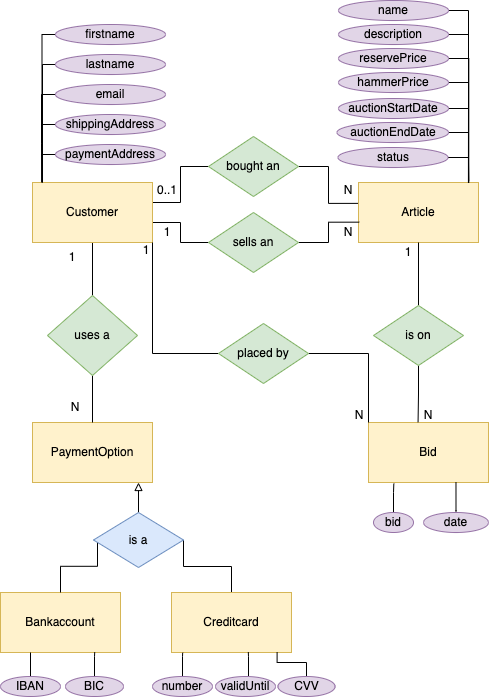

The diagram above was exported from draw.io. Its source (the exported page's mxGraphModel, read from the mxfile embedded in the PNG):
<mxGraphModel dx="1434" dy="771" grid="1" gridSize="10" guides="1" tooltips="1" connect="1" arrows="1" fold="1" page="1" pageScale="1" pageWidth="827" pageHeight="1169" math="0" shadow="0">
  <root>
    <mxCell id="0" />
    <mxCell id="1" parent="0" />
    <mxCell id="Zv9Ke9vWLVVPkihrlGWe-13" value="" style="edgeStyle=orthogonalEdgeStyle;rounded=0;orthogonalLoop=1;jettySize=auto;html=1;endArrow=none;endFill=0;" edge="1" parent="1" source="Zv9Ke9vWLVVPkihrlGWe-1" target="Zv9Ke9vWLVVPkihrlGWe-12">
      <mxGeometry relative="1" as="geometry" />
    </mxCell>
    <mxCell id="Zv9Ke9vWLVVPkihrlGWe-43" style="edgeStyle=orthogonalEdgeStyle;rounded=0;orthogonalLoop=1;jettySize=auto;html=1;entryX=0;entryY=0.5;entryDx=0;entryDy=0;endArrow=none;endFill=0;" edge="1" parent="1" source="Zv9Ke9vWLVVPkihrlGWe-1" target="Zv9Ke9vWLVVPkihrlGWe-42">
      <mxGeometry relative="1" as="geometry">
        <Array as="points">
          <mxPoint x="442" y="254" />
          <mxPoint x="442" y="274" />
        </Array>
      </mxGeometry>
    </mxCell>
    <mxCell id="Zv9Ke9vWLVVPkihrlGWe-44" style="edgeStyle=orthogonalEdgeStyle;rounded=0;orthogonalLoop=1;jettySize=auto;html=1;entryX=0;entryY=0.5;entryDx=0;entryDy=0;endArrow=none;endFill=0;" edge="1" parent="1" source="Zv9Ke9vWLVVPkihrlGWe-1" target="Zv9Ke9vWLVVPkihrlGWe-41">
      <mxGeometry relative="1" as="geometry">
        <Array as="points">
          <mxPoint x="442" y="234" />
          <mxPoint x="442" y="198" />
        </Array>
      </mxGeometry>
    </mxCell>
    <mxCell id="Zv9Ke9vWLVVPkihrlGWe-1" value="Customer" style="rounded=0;whiteSpace=wrap;html=1;fillColor=#fff2cc;strokeColor=#d6b656;" vertex="1" parent="1">
      <mxGeometry x="294" y="214" width="120" height="60" as="geometry" />
    </mxCell>
    <mxCell id="Zv9Ke9vWLVVPkihrlGWe-2" value="PaymentOption" style="rounded=0;whiteSpace=wrap;html=1;fillColor=#fff2cc;strokeColor=#d6b656;" vertex="1" parent="1">
      <mxGeometry x="294" y="454" width="120" height="60" as="geometry" />
    </mxCell>
    <mxCell id="Zv9Ke9vWLVVPkihrlGWe-3" value="Article" style="rounded=0;whiteSpace=wrap;html=1;fillColor=#fff2cc;strokeColor=#d6b656;" vertex="1" parent="1">
      <mxGeometry x="620" y="214" width="120" height="60" as="geometry" />
    </mxCell>
    <mxCell id="Zv9Ke9vWLVVPkihrlGWe-4" value="Bid" style="rounded=0;whiteSpace=wrap;html=1;fillColor=#fff2cc;strokeColor=#d6b656;" vertex="1" parent="1">
      <mxGeometry x="630" y="454" width="120" height="60" as="geometry" />
    </mxCell>
    <mxCell id="Zv9Ke9vWLVVPkihrlGWe-5" value="Bankaccount" style="rounded=0;whiteSpace=wrap;html=1;fillColor=#fff2cc;strokeColor=#d6b656;" vertex="1" parent="1">
      <mxGeometry x="262" y="624" width="120" height="60" as="geometry" />
    </mxCell>
    <mxCell id="Zv9Ke9vWLVVPkihrlGWe-23" style="edgeStyle=orthogonalEdgeStyle;rounded=0;orthogonalLoop=1;jettySize=auto;html=1;entryX=1;entryY=0.5;entryDx=0;entryDy=0;endArrow=none;endFill=0;" edge="1" parent="1" source="Zv9Ke9vWLVVPkihrlGWe-6" target="Zv9Ke9vWLVVPkihrlGWe-20">
      <mxGeometry relative="1" as="geometry">
        <mxPoint x="449" y="571.5" as="targetPoint" />
        <Array as="points">
          <mxPoint x="493" y="598" />
          <mxPoint x="445" y="598" />
        </Array>
      </mxGeometry>
    </mxCell>
    <mxCell id="Zv9Ke9vWLVVPkihrlGWe-6" value="Creditcard" style="rounded=0;whiteSpace=wrap;html=1;fillColor=#fff2cc;strokeColor=#d6b656;" vertex="1" parent="1">
      <mxGeometry x="433" y="624" width="120" height="60" as="geometry" />
    </mxCell>
    <mxCell id="Zv9Ke9vWLVVPkihrlGWe-97" style="edgeStyle=orthogonalEdgeStyle;rounded=0;orthogonalLoop=1;jettySize=auto;html=1;entryX=0.079;entryY=-0.006;entryDx=0;entryDy=0;entryPerimeter=0;endArrow=none;endFill=0;" edge="1" parent="1" source="Zv9Ke9vWLVVPkihrlGWe-7" target="Zv9Ke9vWLVVPkihrlGWe-1">
      <mxGeometry relative="1" as="geometry">
        <Array as="points">
          <mxPoint x="303" y="126" />
          <mxPoint x="303" y="175" />
          <mxPoint x="303" y="175" />
        </Array>
      </mxGeometry>
    </mxCell>
    <mxCell id="Zv9Ke9vWLVVPkihrlGWe-7" value="email" style="ellipse;whiteSpace=wrap;html=1;fillColor=#e1d5e7;strokeColor=#9673a6;" vertex="1" parent="1">
      <mxGeometry x="317" y="116" width="110" height="20" as="geometry" />
    </mxCell>
    <mxCell id="Zv9Ke9vWLVVPkihrlGWe-96" style="edgeStyle=orthogonalEdgeStyle;rounded=0;orthogonalLoop=1;jettySize=auto;html=1;entryX=0.079;entryY=-0.003;entryDx=0;entryDy=0;entryPerimeter=0;endArrow=none;endFill=0;" edge="1" parent="1" source="Zv9Ke9vWLVVPkihrlGWe-8" target="Zv9Ke9vWLVVPkihrlGWe-1">
      <mxGeometry relative="1" as="geometry">
        <Array as="points">
          <mxPoint x="304" y="156" />
        </Array>
      </mxGeometry>
    </mxCell>
    <mxCell id="Zv9Ke9vWLVVPkihrlGWe-8" value="shippingAddress" style="ellipse;whiteSpace=wrap;html=1;fillColor=#e1d5e7;strokeColor=#9673a6;" vertex="1" parent="1">
      <mxGeometry x="317" y="146" width="110" height="20" as="geometry" />
    </mxCell>
    <mxCell id="Zv9Ke9vWLVVPkihrlGWe-98" style="edgeStyle=orthogonalEdgeStyle;rounded=0;orthogonalLoop=1;jettySize=auto;html=1;endArrow=none;endFill=0;" edge="1" parent="1" source="Zv9Ke9vWLVVPkihrlGWe-9">
      <mxGeometry relative="1" as="geometry">
        <mxPoint x="304" y="214" as="targetPoint" />
        <Array as="points">
          <mxPoint x="304" y="96" />
        </Array>
      </mxGeometry>
    </mxCell>
    <mxCell id="Zv9Ke9vWLVVPkihrlGWe-9" value="lastname" style="ellipse;whiteSpace=wrap;html=1;fillColor=#e1d5e7;strokeColor=#9673a6;" vertex="1" parent="1">
      <mxGeometry x="317" y="86" width="110" height="20" as="geometry" />
    </mxCell>
    <mxCell id="Zv9Ke9vWLVVPkihrlGWe-99" style="edgeStyle=orthogonalEdgeStyle;rounded=0;orthogonalLoop=1;jettySize=auto;html=1;entryX=0.079;entryY=-0.007;entryDx=0;entryDy=0;entryPerimeter=0;endArrow=none;endFill=0;" edge="1" parent="1" source="Zv9Ke9vWLVVPkihrlGWe-10" target="Zv9Ke9vWLVVPkihrlGWe-1">
      <mxGeometry relative="1" as="geometry">
        <Array as="points">
          <mxPoint x="304" y="66" />
        </Array>
      </mxGeometry>
    </mxCell>
    <mxCell id="Zv9Ke9vWLVVPkihrlGWe-10" value="firstname" style="ellipse;whiteSpace=wrap;html=1;fillColor=#e1d5e7;strokeColor=#9673a6;" vertex="1" parent="1">
      <mxGeometry x="317" y="56" width="110" height="20" as="geometry" />
    </mxCell>
    <mxCell id="Zv9Ke9vWLVVPkihrlGWe-95" style="edgeStyle=orthogonalEdgeStyle;rounded=0;orthogonalLoop=1;jettySize=auto;html=1;entryX=0.08;entryY=-0.008;entryDx=0;entryDy=0;entryPerimeter=0;endArrow=none;endFill=0;" edge="1" parent="1" source="Zv9Ke9vWLVVPkihrlGWe-11" target="Zv9Ke9vWLVVPkihrlGWe-1">
      <mxGeometry relative="1" as="geometry">
        <Array as="points">
          <mxPoint x="304" y="186" />
        </Array>
      </mxGeometry>
    </mxCell>
    <mxCell id="Zv9Ke9vWLVVPkihrlGWe-11" value="paymentAddress" style="ellipse;whiteSpace=wrap;html=1;fillColor=#e1d5e7;strokeColor=#9673a6;" vertex="1" parent="1">
      <mxGeometry x="317" y="176" width="110" height="20" as="geometry" />
    </mxCell>
    <mxCell id="Zv9Ke9vWLVVPkihrlGWe-14" style="edgeStyle=orthogonalEdgeStyle;rounded=0;orthogonalLoop=1;jettySize=auto;html=1;entryX=0.5;entryY=0;entryDx=0;entryDy=0;endArrow=none;endFill=0;" edge="1" parent="1" source="Zv9Ke9vWLVVPkihrlGWe-12" target="Zv9Ke9vWLVVPkihrlGWe-2">
      <mxGeometry relative="1" as="geometry" />
    </mxCell>
    <mxCell id="Zv9Ke9vWLVVPkihrlGWe-12" value="uses a" style="rhombus;whiteSpace=wrap;html=1;fillColor=#d5e8d4;strokeColor=#82b366;rounded=0;" vertex="1" parent="1">
      <mxGeometry x="309" y="327" width="90" height="80" as="geometry" />
    </mxCell>
    <mxCell id="Zv9Ke9vWLVVPkihrlGWe-15" value="1" style="text;html=1;strokeColor=none;fillColor=none;align=center;verticalAlign=middle;whiteSpace=wrap;rounded=0;" vertex="1" parent="1">
      <mxGeometry x="304" y="274" width="60" height="30" as="geometry" />
    </mxCell>
    <mxCell id="Zv9Ke9vWLVVPkihrlGWe-16" value="N" style="text;html=1;strokeColor=none;fillColor=none;align=center;verticalAlign=middle;whiteSpace=wrap;rounded=0;" vertex="1" parent="1">
      <mxGeometry x="307" y="424" width="60" height="30" as="geometry" />
    </mxCell>
    <mxCell id="Zv9Ke9vWLVVPkihrlGWe-22" value="" style="edgeStyle=orthogonalEdgeStyle;rounded=0;orthogonalLoop=1;jettySize=auto;html=1;entryX=0;entryY=0.5;entryDx=0;entryDy=0;endArrow=none;endFill=0;" edge="1" parent="1" source="Zv9Ke9vWLVVPkihrlGWe-5">
      <mxGeometry relative="1" as="geometry">
        <mxPoint x="300" y="624" as="sourcePoint" />
        <mxPoint x="359" y="571.5" as="targetPoint" />
      </mxGeometry>
    </mxCell>
    <mxCell id="Zv9Ke9vWLVVPkihrlGWe-24" style="edgeStyle=orthogonalEdgeStyle;rounded=0;orthogonalLoop=1;jettySize=auto;html=1;entryX=0.5;entryY=1;entryDx=0;entryDy=0;endArrow=block;endFill=0;" edge="1" parent="1" source="Zv9Ke9vWLVVPkihrlGWe-20">
      <mxGeometry relative="1" as="geometry">
        <mxPoint x="400" y="514" as="targetPoint" />
      </mxGeometry>
    </mxCell>
    <mxCell id="Zv9Ke9vWLVVPkihrlGWe-20" value="is a" style="rhombus;whiteSpace=wrap;html=1;fillColor=#dae8fc;strokeColor=#6c8ebf;rounded=0;" vertex="1" parent="1">
      <mxGeometry x="355" y="544" width="90" height="55" as="geometry" />
    </mxCell>
    <mxCell id="Zv9Ke9vWLVVPkihrlGWe-89" style="edgeStyle=orthogonalEdgeStyle;rounded=0;orthogonalLoop=1;jettySize=auto;html=1;endArrow=none;endFill=0;entryX=0.916;entryY=0.006;entryDx=0;entryDy=0;entryPerimeter=0;exitX=1;exitY=0.5;exitDx=0;exitDy=0;" edge="1" parent="1" source="Zv9Ke9vWLVVPkihrlGWe-34" target="Zv9Ke9vWLVVPkihrlGWe-3">
      <mxGeometry relative="1" as="geometry" />
    </mxCell>
    <mxCell id="Zv9Ke9vWLVVPkihrlGWe-34" value="name" style="ellipse;whiteSpace=wrap;html=1;fillColor=#e1d5e7;strokeColor=#9673a6;" vertex="1" parent="1">
      <mxGeometry x="600" y="32" width="110" height="20" as="geometry" />
    </mxCell>
    <mxCell id="Zv9Ke9vWLVVPkihrlGWe-88" style="edgeStyle=orthogonalEdgeStyle;rounded=0;orthogonalLoop=1;jettySize=auto;html=1;exitX=1;exitY=0.5;exitDx=0;exitDy=0;endArrow=none;endFill=0;" edge="1" parent="1" source="Zv9Ke9vWLVVPkihrlGWe-36">
      <mxGeometry relative="1" as="geometry">
        <mxPoint x="730" y="214" as="targetPoint" />
      </mxGeometry>
    </mxCell>
    <mxCell id="Zv9Ke9vWLVVPkihrlGWe-36" value="description" style="ellipse;whiteSpace=wrap;html=1;fillColor=#e1d5e7;strokeColor=#9673a6;" vertex="1" parent="1">
      <mxGeometry x="600" y="56" width="110" height="20" as="geometry" />
    </mxCell>
    <mxCell id="Zv9Ke9vWLVVPkihrlGWe-87" style="edgeStyle=orthogonalEdgeStyle;rounded=0;orthogonalLoop=1;jettySize=auto;html=1;entryX=0.919;entryY=0.006;entryDx=0;entryDy=0;entryPerimeter=0;endArrow=none;endFill=0;exitX=1;exitY=0.5;exitDx=0;exitDy=0;" edge="1" parent="1" source="Zv9Ke9vWLVVPkihrlGWe-37" target="Zv9Ke9vWLVVPkihrlGWe-3">
      <mxGeometry relative="1" as="geometry" />
    </mxCell>
    <mxCell id="Zv9Ke9vWLVVPkihrlGWe-37" value="reservePrice" style="ellipse;whiteSpace=wrap;html=1;fillColor=#e1d5e7;strokeColor=#9673a6;" vertex="1" parent="1">
      <mxGeometry x="600" y="80" width="110" height="20" as="geometry" />
    </mxCell>
    <mxCell id="Zv9Ke9vWLVVPkihrlGWe-86" style="edgeStyle=orthogonalEdgeStyle;rounded=0;orthogonalLoop=1;jettySize=auto;html=1;endArrow=none;endFill=0;" edge="1" parent="1" source="Zv9Ke9vWLVVPkihrlGWe-38">
      <mxGeometry relative="1" as="geometry">
        <mxPoint x="730" y="214" as="targetPoint" />
      </mxGeometry>
    </mxCell>
    <mxCell id="Zv9Ke9vWLVVPkihrlGWe-38" value="hammerPrice" style="ellipse;whiteSpace=wrap;html=1;fillColor=#e1d5e7;strokeColor=#9673a6;" vertex="1" parent="1">
      <mxGeometry x="600" y="104" width="110" height="20" as="geometry" />
    </mxCell>
    <mxCell id="Zv9Ke9vWLVVPkihrlGWe-85" style="edgeStyle=orthogonalEdgeStyle;rounded=0;orthogonalLoop=1;jettySize=auto;html=1;endArrow=none;endFill=0;" edge="1" parent="1" source="Zv9Ke9vWLVVPkihrlGWe-39">
      <mxGeometry relative="1" as="geometry">
        <mxPoint x="730" y="214" as="targetPoint" />
      </mxGeometry>
    </mxCell>
    <mxCell id="Zv9Ke9vWLVVPkihrlGWe-39" value="auctionStartDate" style="ellipse;whiteSpace=wrap;html=1;fillColor=#e1d5e7;strokeColor=#9673a6;" vertex="1" parent="1">
      <mxGeometry x="600" y="130" width="110" height="20" as="geometry" />
    </mxCell>
    <mxCell id="Zv9Ke9vWLVVPkihrlGWe-45" style="edgeStyle=orthogonalEdgeStyle;rounded=0;orthogonalLoop=1;jettySize=auto;html=1;entryX=-0.004;entryY=0.348;entryDx=0;entryDy=0;entryPerimeter=0;endArrow=none;endFill=0;" edge="1" parent="1" source="Zv9Ke9vWLVVPkihrlGWe-41" target="Zv9Ke9vWLVVPkihrlGWe-3">
      <mxGeometry relative="1" as="geometry" />
    </mxCell>
    <mxCell id="Zv9Ke9vWLVVPkihrlGWe-41" value="bought an" style="rhombus;whiteSpace=wrap;html=1;fillColor=#d5e8d4;strokeColor=#82b366;rounded=0;" vertex="1" parent="1">
      <mxGeometry x="470" y="168" width="90" height="60" as="geometry" />
    </mxCell>
    <mxCell id="Zv9Ke9vWLVVPkihrlGWe-46" style="edgeStyle=orthogonalEdgeStyle;rounded=0;orthogonalLoop=1;jettySize=auto;html=1;entryX=0.006;entryY=0.661;entryDx=0;entryDy=0;entryPerimeter=0;endArrow=none;endFill=0;" edge="1" parent="1" source="Zv9Ke9vWLVVPkihrlGWe-42" target="Zv9Ke9vWLVVPkihrlGWe-3">
      <mxGeometry relative="1" as="geometry" />
    </mxCell>
    <mxCell id="Zv9Ke9vWLVVPkihrlGWe-42" value="sells an" style="rhombus;whiteSpace=wrap;html=1;fillColor=#d5e8d4;strokeColor=#82b366;rounded=0;" vertex="1" parent="1">
      <mxGeometry x="470" y="244" width="90" height="60" as="geometry" />
    </mxCell>
    <mxCell id="Zv9Ke9vWLVVPkihrlGWe-83" style="edgeStyle=orthogonalEdgeStyle;rounded=0;orthogonalLoop=1;jettySize=auto;html=1;endArrow=none;endFill=0;exitX=1;exitY=0.5;exitDx=0;exitDy=0;" edge="1" parent="1" source="Zv9Ke9vWLVVPkihrlGWe-48">
      <mxGeometry relative="1" as="geometry">
        <mxPoint x="730" y="214" as="targetPoint" />
        <Array as="points">
          <mxPoint x="730" y="189" />
        </Array>
      </mxGeometry>
    </mxCell>
    <mxCell id="Zv9Ke9vWLVVPkihrlGWe-48" value="status" style="ellipse;whiteSpace=wrap;html=1;fillColor=#e1d5e7;strokeColor=#9673a6;" vertex="1" parent="1">
      <mxGeometry x="599.5" y="179" width="110" height="20" as="geometry" />
    </mxCell>
    <mxCell id="Zv9Ke9vWLVVPkihrlGWe-55" value="0..1" style="text;html=1;strokeColor=none;fillColor=none;align=center;verticalAlign=middle;whiteSpace=wrap;rounded=0;" vertex="1" parent="1">
      <mxGeometry x="399" y="207" width="60" height="30" as="geometry" />
    </mxCell>
    <mxCell id="Zv9Ke9vWLVVPkihrlGWe-56" value="N" style="text;html=1;strokeColor=none;fillColor=none;align=center;verticalAlign=middle;whiteSpace=wrap;rounded=0;" vertex="1" parent="1">
      <mxGeometry x="580" y="207" width="60" height="30" as="geometry" />
    </mxCell>
    <mxCell id="Zv9Ke9vWLVVPkihrlGWe-57" value="1" style="text;html=1;strokeColor=none;fillColor=none;align=center;verticalAlign=middle;whiteSpace=wrap;rounded=0;" vertex="1" parent="1">
      <mxGeometry x="399" y="249" width="60" height="30" as="geometry" />
    </mxCell>
    <mxCell id="Zv9Ke9vWLVVPkihrlGWe-60" value="N" style="text;html=1;strokeColor=none;fillColor=none;align=center;verticalAlign=middle;whiteSpace=wrap;rounded=0;" vertex="1" parent="1">
      <mxGeometry x="580" y="249" width="60" height="30" as="geometry" />
    </mxCell>
    <mxCell id="Zv9Ke9vWLVVPkihrlGWe-66" style="edgeStyle=orthogonalEdgeStyle;rounded=0;orthogonalLoop=1;jettySize=auto;html=1;endArrow=none;endFill=0;entryX=0.211;entryY=1.019;entryDx=0;entryDy=0;entryPerimeter=0;" edge="1" parent="1" source="Zv9Ke9vWLVVPkihrlGWe-61" target="Zv9Ke9vWLVVPkihrlGWe-4">
      <mxGeometry relative="1" as="geometry">
        <mxPoint x="750" y="472" as="targetPoint" />
        <Array as="points">
          <mxPoint x="655" y="524" />
          <mxPoint x="655" y="524" />
        </Array>
      </mxGeometry>
    </mxCell>
    <mxCell id="Zv9Ke9vWLVVPkihrlGWe-61" value="bid" style="ellipse;whiteSpace=wrap;html=1;fillColor=#e1d5e7;strokeColor=#9673a6;" vertex="1" parent="1">
      <mxGeometry x="635" y="544" width="40" height="20" as="geometry" />
    </mxCell>
    <mxCell id="Zv9Ke9vWLVVPkihrlGWe-67" style="edgeStyle=orthogonalEdgeStyle;rounded=0;orthogonalLoop=1;jettySize=auto;html=1;endArrow=none;endFill=0;entryX=0.729;entryY=0.999;entryDx=0;entryDy=0;entryPerimeter=0;" edge="1" parent="1" source="Zv9Ke9vWLVVPkihrlGWe-62" target="Zv9Ke9vWLVVPkihrlGWe-4">
      <mxGeometry relative="1" as="geometry">
        <Array as="points">
          <mxPoint x="717" y="542" />
          <mxPoint x="717" y="542" />
          <mxPoint x="717" y="514" />
        </Array>
      </mxGeometry>
    </mxCell>
    <mxCell id="Zv9Ke9vWLVVPkihrlGWe-62" value="date" style="ellipse;whiteSpace=wrap;html=1;fillColor=#e1d5e7;strokeColor=#9673a6;" vertex="1" parent="1">
      <mxGeometry x="685" y="544" width="65" height="20" as="geometry" />
    </mxCell>
    <mxCell id="Zv9Ke9vWLVVPkihrlGWe-69" style="edgeStyle=orthogonalEdgeStyle;rounded=0;orthogonalLoop=1;jettySize=auto;html=1;entryX=0.413;entryY=-0.005;entryDx=0;entryDy=0;entryPerimeter=0;endArrow=none;endFill=0;" edge="1" parent="1" source="Zv9Ke9vWLVVPkihrlGWe-68" target="Zv9Ke9vWLVVPkihrlGWe-4">
      <mxGeometry relative="1" as="geometry" />
    </mxCell>
    <mxCell id="Zv9Ke9vWLVVPkihrlGWe-70" style="edgeStyle=orthogonalEdgeStyle;rounded=0;orthogonalLoop=1;jettySize=auto;html=1;entryX=0.5;entryY=1;entryDx=0;entryDy=0;endArrow=none;endFill=0;" edge="1" parent="1" source="Zv9Ke9vWLVVPkihrlGWe-68" target="Zv9Ke9vWLVVPkihrlGWe-3">
      <mxGeometry relative="1" as="geometry" />
    </mxCell>
    <mxCell id="Zv9Ke9vWLVVPkihrlGWe-68" value="is on" style="rhombus;whiteSpace=wrap;html=1;fillColor=#d5e8d4;strokeColor=#82b366;rounded=0;" vertex="1" parent="1">
      <mxGeometry x="635" y="337" width="90" height="60" as="geometry" />
    </mxCell>
    <mxCell id="Zv9Ke9vWLVVPkihrlGWe-71" value="1" style="text;html=1;strokeColor=none;fillColor=none;align=center;verticalAlign=middle;whiteSpace=wrap;rounded=0;" vertex="1" parent="1">
      <mxGeometry x="640" y="269" width="60" height="30" as="geometry" />
    </mxCell>
    <mxCell id="Zv9Ke9vWLVVPkihrlGWe-72" value="N" style="text;html=1;strokeColor=none;fillColor=none;align=center;verticalAlign=middle;whiteSpace=wrap;rounded=0;" vertex="1" parent="1">
      <mxGeometry x="660" y="432" width="60" height="30" as="geometry" />
    </mxCell>
    <mxCell id="Zv9Ke9vWLVVPkihrlGWe-74" style="edgeStyle=orthogonalEdgeStyle;rounded=0;orthogonalLoop=1;jettySize=auto;html=1;entryX=0;entryY=0;entryDx=0;entryDy=0;endArrow=none;endFill=0;" edge="1" parent="1" source="Zv9Ke9vWLVVPkihrlGWe-73" target="Zv9Ke9vWLVVPkihrlGWe-4">
      <mxGeometry relative="1" as="geometry" />
    </mxCell>
    <mxCell id="Zv9Ke9vWLVVPkihrlGWe-75" style="edgeStyle=orthogonalEdgeStyle;rounded=0;orthogonalLoop=1;jettySize=auto;html=1;entryX=1;entryY=1;entryDx=0;entryDy=0;endArrow=none;endFill=0;" edge="1" parent="1" source="Zv9Ke9vWLVVPkihrlGWe-73" target="Zv9Ke9vWLVVPkihrlGWe-1">
      <mxGeometry relative="1" as="geometry" />
    </mxCell>
    <mxCell id="Zv9Ke9vWLVVPkihrlGWe-73" value="placed by" style="rhombus;whiteSpace=wrap;html=1;fillColor=#d5e8d4;strokeColor=#82b366;rounded=0;" vertex="1" parent="1">
      <mxGeometry x="480" y="355" width="90" height="60" as="geometry" />
    </mxCell>
    <mxCell id="Zv9Ke9vWLVVPkihrlGWe-76" value="1" style="text;html=1;strokeColor=none;fillColor=none;align=center;verticalAlign=middle;whiteSpace=wrap;rounded=0;" vertex="1" parent="1">
      <mxGeometry x="378" y="267" width="60" height="30" as="geometry" />
    </mxCell>
    <mxCell id="Zv9Ke9vWLVVPkihrlGWe-77" value="N" style="text;html=1;strokeColor=none;fillColor=none;align=center;verticalAlign=middle;whiteSpace=wrap;rounded=0;" vertex="1" parent="1">
      <mxGeometry x="591" y="432" width="60" height="30" as="geometry" />
    </mxCell>
    <mxCell id="Zv9Ke9vWLVVPkihrlGWe-80" style="edgeStyle=orthogonalEdgeStyle;rounded=0;orthogonalLoop=1;jettySize=auto;html=1;entryX=0.25;entryY=1;entryDx=0;entryDy=0;endArrow=none;endFill=0;" edge="1" parent="1" source="Zv9Ke9vWLVVPkihrlGWe-78" target="Zv9Ke9vWLVVPkihrlGWe-5">
      <mxGeometry relative="1" as="geometry">
        <Array as="points">
          <mxPoint x="292" y="714" />
          <mxPoint x="292" y="714" />
        </Array>
      </mxGeometry>
    </mxCell>
    <mxCell id="Zv9Ke9vWLVVPkihrlGWe-78" value="IBAN" style="ellipse;whiteSpace=wrap;html=1;fillColor=#e1d5e7;strokeColor=#9673a6;" vertex="1" parent="1">
      <mxGeometry x="262" y="708" width="60" height="20" as="geometry" />
    </mxCell>
    <mxCell id="Zv9Ke9vWLVVPkihrlGWe-81" style="edgeStyle=orthogonalEdgeStyle;rounded=0;orthogonalLoop=1;jettySize=auto;html=1;endArrow=none;endFill=0;entryX=0.785;entryY=0.996;entryDx=0;entryDy=0;entryPerimeter=0;" edge="1" parent="1" source="Zv9Ke9vWLVVPkihrlGWe-79" target="Zv9Ke9vWLVVPkihrlGWe-5">
      <mxGeometry relative="1" as="geometry" />
    </mxCell>
    <mxCell id="Zv9Ke9vWLVVPkihrlGWe-79" value="BIC" style="ellipse;whiteSpace=wrap;html=1;fillColor=#e1d5e7;strokeColor=#9673a6;" vertex="1" parent="1">
      <mxGeometry x="327" y="708" width="58" height="20" as="geometry" />
    </mxCell>
    <mxCell id="Zv9Ke9vWLVVPkihrlGWe-92" style="edgeStyle=orthogonalEdgeStyle;rounded=0;orthogonalLoop=1;jettySize=auto;html=1;entryX=0.093;entryY=1.004;entryDx=0;entryDy=0;entryPerimeter=0;endArrow=none;endFill=0;" edge="1" parent="1" source="Zv9Ke9vWLVVPkihrlGWe-82" target="Zv9Ke9vWLVVPkihrlGWe-6">
      <mxGeometry relative="1" as="geometry" />
    </mxCell>
    <mxCell id="Zv9Ke9vWLVVPkihrlGWe-82" value="number" style="ellipse;whiteSpace=wrap;html=1;fillColor=#e1d5e7;strokeColor=#9673a6;" vertex="1" parent="1">
      <mxGeometry x="414" y="708" width="60" height="20" as="geometry" />
    </mxCell>
    <mxCell id="Zv9Ke9vWLVVPkihrlGWe-93" style="edgeStyle=orthogonalEdgeStyle;rounded=0;orthogonalLoop=1;jettySize=auto;html=1;entryX=0.64;entryY=0.994;entryDx=0;entryDy=0;endArrow=none;endFill=0;entryPerimeter=0;" edge="1" parent="1" source="Zv9Ke9vWLVVPkihrlGWe-90" target="Zv9Ke9vWLVVPkihrlGWe-6">
      <mxGeometry relative="1" as="geometry">
        <Array as="points">
          <mxPoint x="510" y="688" />
          <mxPoint x="510" y="688" />
        </Array>
      </mxGeometry>
    </mxCell>
    <mxCell id="Zv9Ke9vWLVVPkihrlGWe-90" value="validUntil" style="ellipse;whiteSpace=wrap;html=1;fillColor=#e1d5e7;strokeColor=#9673a6;" vertex="1" parent="1">
      <mxGeometry x="477" y="708" width="60" height="20" as="geometry" />
    </mxCell>
    <mxCell id="Zv9Ke9vWLVVPkihrlGWe-94" style="edgeStyle=orthogonalEdgeStyle;rounded=0;orthogonalLoop=1;jettySize=auto;html=1;entryX=0.88;entryY=0.992;entryDx=0;entryDy=0;entryPerimeter=0;endArrow=none;endFill=0;" edge="1" parent="1" source="Zv9Ke9vWLVVPkihrlGWe-91" target="Zv9Ke9vWLVVPkihrlGWe-6">
      <mxGeometry relative="1" as="geometry">
        <Array as="points">
          <mxPoint x="568" y="694" />
          <mxPoint x="539" y="694" />
        </Array>
      </mxGeometry>
    </mxCell>
    <mxCell id="Zv9Ke9vWLVVPkihrlGWe-91" value="CVV" style="ellipse;whiteSpace=wrap;html=1;fillColor=#e1d5e7;strokeColor=#9673a6;" vertex="1" parent="1">
      <mxGeometry x="539.5" y="708" width="57" height="20" as="geometry" />
    </mxCell>
    <mxCell id="Zv9Ke9vWLVVPkihrlGWe-102" style="edgeStyle=orthogonalEdgeStyle;rounded=0;orthogonalLoop=1;jettySize=auto;html=1;entryX=0.919;entryY=-0.024;entryDx=0;entryDy=0;entryPerimeter=0;endArrow=none;endFill=0;" edge="1" parent="1" source="Zv9Ke9vWLVVPkihrlGWe-101" target="Zv9Ke9vWLVVPkihrlGWe-3">
      <mxGeometry relative="1" as="geometry">
        <Array as="points">
          <mxPoint x="730" y="164" />
          <mxPoint x="730" y="194" />
        </Array>
      </mxGeometry>
    </mxCell>
    <mxCell id="Zv9Ke9vWLVVPkihrlGWe-101" value="auctionEndDate" style="ellipse;whiteSpace=wrap;html=1;fillColor=#e1d5e7;strokeColor=#9673a6;" vertex="1" parent="1">
      <mxGeometry x="598.5" y="154" width="111.5" height="20" as="geometry" />
    </mxCell>
  </root>
</mxGraphModel>